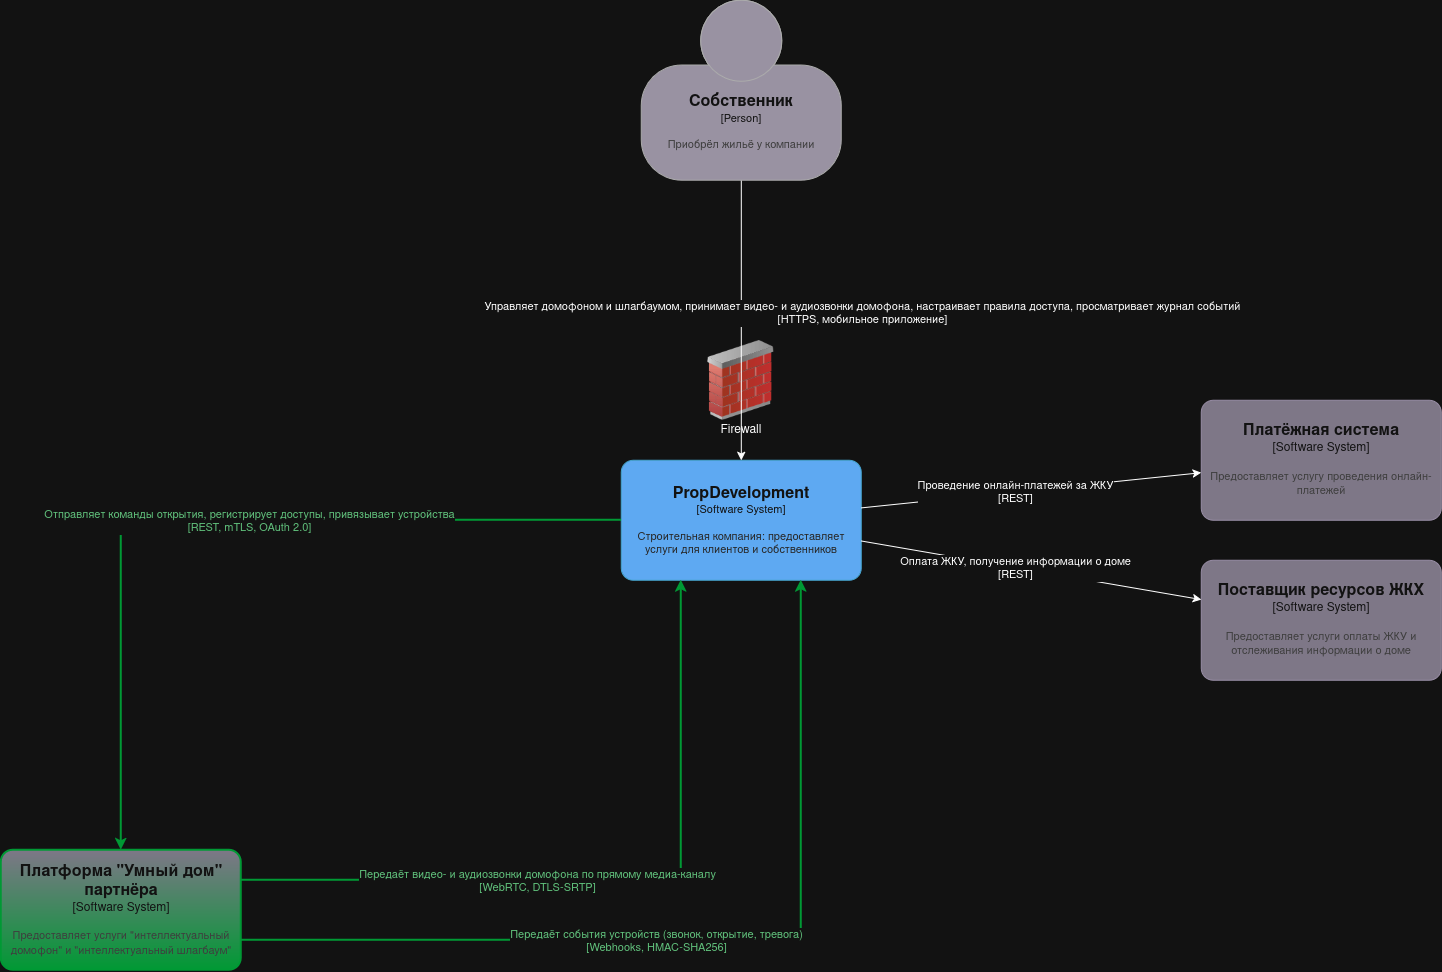

The diagram above was exported from draw.io. Its source (the exported page's mxGraphModel, read from the mxfile embedded in the PNG):
<mxGraphModel dx="2770" dy="2415" grid="1" gridSize="10" guides="1" tooltips="1" connect="1" arrows="1" fold="1" page="1" pageScale="1" pageWidth="827" pageHeight="1169" math="0" shadow="0">
  <root>
    <mxCell id="0" />
    <mxCell id="1" parent="0" />
    <object placeholders="1" c4Name="PropDevelopment" c4Type="Software System" c4Description="Строительная компания: предоставляет услуги для клиентов и собственников" label="&lt;font style=&quot;font-size: 16px&quot;&gt;&lt;b&gt;%c4Name%&lt;/b&gt;&lt;/font&gt;&lt;div&gt;[%c4Type%]&lt;/div&gt;&lt;br&gt;&lt;div&gt;&lt;font style=&quot;font-size: 11px&quot;&gt;&lt;font color=&quot;#E6E6E6&quot;&gt;%c4Description%&lt;/font&gt;&lt;/div&gt;" id="ctx-20">
      <mxCell parent="1" style="rounded=1;whiteSpace=wrap;html=1;fontSize=11;labelBackgroundColor=none;fillColor=#1168BD;fontColor=#ffffff;align=center;arcSize=10;strokeColor=#0E7DAD;metaEdit=1;resizable=0;points=[[0.25,0,0],[0.5,0,0],[0.75,0,0],[1,0.25,0],[1,0.5,0],[1,0.75,0],[0.75,1,0],[0.5,1,0],[0.25,1,0],[0,0.75,0],[0,0.5,0],[0,0.25,0]];" vertex="1">
        <mxGeometry height="120" width="240" x="340" y="380" as="geometry" />
      </mxCell>
    </object>
    <object placeholders="1" c4Name="Платформа &quot;Умный дом&quot; партнёра" c4Type="Software System" c4Description="Предоставляет услуги &quot;интеллектуальный домофон&quot; и &quot;интеллектуальный шлагбаум&quot;" label="&lt;font style=&quot;font-size: 16px&quot;&gt;&lt;b&gt;%c4Name%&lt;/b&gt;&lt;/font&gt;&lt;div&gt;[%c4Type%]&lt;/div&gt;&lt;br&gt;&lt;div&gt;&lt;font style=&quot;font-size: 11px&quot;&gt;&lt;font color=&quot;#cccccc&quot;&gt;%c4Description%&lt;/font&gt;&lt;/div&gt;" id="ctx-30">
      <mxCell parent="1" style="rounded=1;whiteSpace=wrap;html=1;labelBackgroundColor=none;fillColor=#8C8496;fontColor=#ffffff;align=center;arcSize=10;strokeColor=#00C853;metaEdit=1;resizable=0;points=[[0.25,0,0],[0.5,0,0],[0.75,0,0],[1,0.25,0],[1,0.5,0],[1,0.75,0],[0.75,1,0],[0.5,1,0],[0.25,1,0],[0,0.75,0],[0,0.5,0],[0,0.25,0]];strokeWidth=2;gradientColor=#00C853;" vertex="1">
        <mxGeometry height="120" width="240" x="-280" y="770" as="geometry" />
      </mxCell>
    </object>
    <object placeholders="1" c4Name="Поставщик ресурсов ЖКХ" c4Type="Software System" c4Description="Предоставляет услуги оплаты ЖКУ и отслеживания информации о доме" label="&lt;font style=&quot;font-size: 16px&quot;&gt;&lt;b&gt;%c4Name%&lt;/b&gt;&lt;/font&gt;&lt;div&gt;[%c4Type%]&lt;/div&gt;&lt;br&gt;&lt;div&gt;&lt;font style=&quot;font-size: 11px&quot;&gt;&lt;font color=&quot;#cccccc&quot;&gt;%c4Description%&lt;/font&gt;&lt;/div&gt;" id="ctx-40">
      <mxCell parent="1" style="rounded=1;whiteSpace=wrap;html=1;labelBackgroundColor=none;fillColor=#8C8496;fontColor=#ffffff;align=center;arcSize=10;strokeColor=#736782;metaEdit=1;resizable=0;points=[[0.25,0,0],[0.5,0,0],[0.75,0,0],[1,0.25,0],[1,0.5,0],[1,0.75,0],[0.75,1,0],[0.5,1,0],[0.25,1,0],[0,0.75,0],[0,0.5,0],[0,0.25,0]];" vertex="1">
        <mxGeometry height="120" width="240" x="920" y="480" as="geometry" />
      </mxCell>
    </object>
    <object placeholders="1" c4Name="Платёжная система" c4Type="Software System" c4Description="Предоставляет услугу проведения онлайн-платежей" label="&lt;font style=&quot;font-size: 16px&quot;&gt;&lt;b&gt;%c4Name%&lt;/b&gt;&lt;/font&gt;&lt;div&gt;[%c4Type%]&lt;/div&gt;&lt;br&gt;&lt;div&gt;&lt;font style=&quot;font-size: 11px&quot;&gt;&lt;font color=&quot;#cccccc&quot;&gt;%c4Description%&lt;/font&gt;&lt;/div&gt;" id="ctx-50">
      <mxCell parent="1" style="rounded=1;whiteSpace=wrap;html=1;labelBackgroundColor=none;fillColor=#8C8496;fontColor=#ffffff;align=center;arcSize=10;strokeColor=#736782;metaEdit=1;resizable=0;points=[[0.25,0,0],[0.5,0,0],[0.75,0,0],[1,0.25,0],[1,0.5,0],[1,0.75,0],[0.75,1,0],[0.5,1,0],[0.25,1,0],[0,0.75,0],[0,0.5,0],[0,0.25,0]];" vertex="1">
        <mxGeometry height="120" width="240" x="920" y="320" as="geometry" />
      </mxCell>
    </object>
    <mxCell id="ctx-60" parent="1" style="image;html=1;image=img/lib/clip_art/networking/Firewall_02_128x128.png" value="" vertex="1">
      <mxGeometry height="80" width="80" x="420" y="260" as="geometry" />
    </mxCell>
    <mxCell id="ctx-61" parent="1" style="text;html=1;align=center;verticalAlign=middle;whiteSpace=wrap;rounded=0;" value="Firewall" vertex="1">
      <mxGeometry height="20" width="80" x="420" y="340" as="geometry" />
    </mxCell>
    <mxCell id="ctx-70" edge="1" parent="1" source="Mf76k8ePVrRSTglAjHvX-1" style="edgeStyle=orthogonalEdgeStyle;rounded=0;orthogonalLoop=1;jettySize=auto;html=1;exitX=0.5;exitY=1;exitDx=0;exitDy=0;exitPerimeter=0;entryX=0.5;entryY=0;entryDx=0;entryDy=0;entryPerimeter=0;" target="ctx-20">
      <mxGeometry relative="1" as="geometry" />
    </mxCell>
    <mxCell id="ctx-71" connectable="0" parent="ctx-70" style="edgeLabel;html=1;align=center;verticalAlign=middle;resizable=0;points=[];labelBackgroundColor=default;textShadow=0;" value="&lt;div&gt;Управляет домофоном и шлагбаумом, принимает видео- и аудиозвонки домофона, настраивает правила доступа, просматривает журнал событий&lt;/div&gt;&lt;div&gt;[HTTPS, мобильное приложение]&lt;/div&gt;" vertex="1">
      <mxGeometry relative="1" x="-0.05" as="geometry">
        <mxPoint x="120" as="offset" />
      </mxGeometry>
    </mxCell>
    <mxCell id="ctx-72" edge="1" parent="1" source="ctx-20" style="rounded=0;orthogonalLoop=1;jettySize=auto;html=1;strokeColor=#00C853;fontColor=#00701F;strokeWidth=2;" target="ctx-30">
      <mxGeometry relative="1" as="geometry">
        <Array as="points">
          <mxPoint x="-160" y="440" />
        </Array>
      </mxGeometry>
    </mxCell>
    <mxCell id="ctx-73" connectable="0" parent="ctx-72" style="edgeLabel;html=1;align=center;verticalAlign=middle;resizable=0;points=[];fontColor=#00701F;labelBackgroundColor=default;textShadow=0;" value="&lt;div&gt;Отправляет команды открытия, регистрирует доступы, привязывает устройства&lt;/div&gt;&lt;div&gt;[REST, mTLS, OAuth 2.0]&lt;/div&gt;" vertex="1">
      <mxGeometry relative="1" x="-0.1" as="geometry">
        <mxPoint as="offset" />
      </mxGeometry>
    </mxCell>
    <mxCell id="ctx-74" edge="1" parent="1" source="ctx-30" style="rounded=0;orthogonalLoop=1;jettySize=auto;html=1;strokeColor=#00C853;fontColor=#00701F;exitX=1;exitY=0.75;exitDx=0;exitDy=0;exitPerimeter=0;strokeWidth=2;entryX=0.75;entryY=1;entryDx=0;entryDy=0;entryPerimeter=0;" target="ctx-20">
      <mxGeometry relative="1" as="geometry">
        <Array as="points">
          <mxPoint x="520" y="860" />
        </Array>
      </mxGeometry>
    </mxCell>
    <mxCell id="ctx-75" connectable="0" parent="ctx-74" style="edgeLabel;html=1;align=center;verticalAlign=middle;resizable=0;points=[];fontColor=#00701F;labelBackgroundColor=default;" value="&lt;div&gt;Передаёт события устройств (звонок, открытие, тревога)&lt;/div&gt;&lt;div&gt;[Webhooks, HMAC-SHA256]&lt;/div&gt;" vertex="1">
      <mxGeometry relative="1" x="-0.1" as="geometry">
        <mxPoint as="offset" />
      </mxGeometry>
    </mxCell>
    <mxCell id="ctx-76" edge="1" parent="1" source="ctx-30" style="rounded=0;orthogonalLoop=1;jettySize=auto;html=1;strokeColor=#00C853;fontColor=#00701F;exitX=1;exitY=0.25;exitDx=0;exitDy=0;exitPerimeter=0;entryX=0.25;entryY=1;entryDx=0;entryDy=0;entryPerimeter=0;strokeWidth=2;" target="ctx-20">
      <mxGeometry relative="1" as="geometry">
        <Array as="points">
          <mxPoint x="400" y="800" />
        </Array>
      </mxGeometry>
    </mxCell>
    <mxCell id="ctx-77" connectable="0" parent="ctx-76" style="edgeLabel;html=1;align=center;verticalAlign=middle;resizable=0;points=[];fontColor=#00701F;labelBackgroundColor=default;textShadow=0;" value="&lt;div&gt;Передаёт видео- и аудиозвонки домофона по прямому медиа-каналу&lt;/div&gt;&lt;div&gt;[WebRTC, DTLS-SRTP]&lt;/div&gt;" vertex="1">
      <mxGeometry relative="1" x="-0.2" as="geometry">
        <mxPoint as="offset" />
      </mxGeometry>
    </mxCell>
    <mxCell id="ctx-78" edge="1" parent="1" source="ctx-20" style="rounded=0;orthogonalLoop=1;jettySize=auto;html=1;" target="ctx-40">
      <mxGeometry relative="1" as="geometry" />
    </mxCell>
    <mxCell id="ctx-79" connectable="0" parent="ctx-78" style="edgeLabel;html=1;align=center;verticalAlign=middle;resizable=0;points=[];labelBackgroundColor=default;textShadow=0;" value="&lt;div&gt;Оплата ЖКУ, получение информации о доме&lt;/div&gt;&lt;div&gt;[REST]&lt;/div&gt;" vertex="1">
      <mxGeometry relative="1" x="-0.1" as="geometry">
        <mxPoint as="offset" />
      </mxGeometry>
    </mxCell>
    <mxCell id="ctx-80" edge="1" parent="1" source="ctx-20" style="rounded=0;orthogonalLoop=1;jettySize=auto;html=1;" target="ctx-50">
      <mxGeometry relative="1" as="geometry" />
    </mxCell>
    <mxCell id="ctx-81" connectable="0" parent="ctx-80" style="edgeLabel;html=1;align=center;verticalAlign=middle;resizable=0;points=[];labelBackgroundColor=default;labelBorderColor=none;" value="&lt;div&gt;Проведение онлайн-платежей за ЖКУ&lt;/div&gt;&lt;div&gt;[REST]&lt;/div&gt;" vertex="1">
      <mxGeometry relative="1" x="-0.1" as="geometry">
        <mxPoint as="offset" />
      </mxGeometry>
    </mxCell>
    <object placeholders="1" c4Name="Собственник" c4Type="Person" c4Description="Приобрёл жильё у компании" label="&lt;font style=&quot;font-size: 16px&quot;&gt;&lt;b&gt;%c4Name%&lt;/b&gt;&lt;/font&gt;&lt;div&gt;[%c4Type%]&lt;/div&gt;&lt;br&gt;&lt;div&gt;&lt;font style=&quot;font-size: 11px&quot;&gt;&lt;font color=&quot;#cccccc&quot;&gt;%c4Description%&lt;/font&gt;&lt;/div&gt;" id="Mf76k8ePVrRSTglAjHvX-1">
      <mxCell parent="1" style="html=1;fontSize=11;dashed=0;whiteSpace=wrap;fillColor=#6C6477;strokeColor=#4D4D4D;fontColor=#ffffff;shape=mxgraph.c4.person2;align=center;metaEdit=1;points=[[0.5,0,0],[1,0.5,0],[1,0.75,0],[0.75,1,0],[0.5,1,0],[0.25,1,0],[0,0.75,0],[0,0.5,0]];resizable=0;" vertex="1">
        <mxGeometry height="180" width="200" x="360" y="-80" as="geometry" />
      </mxCell>
    </object>
  </root>
</mxGraphModel>